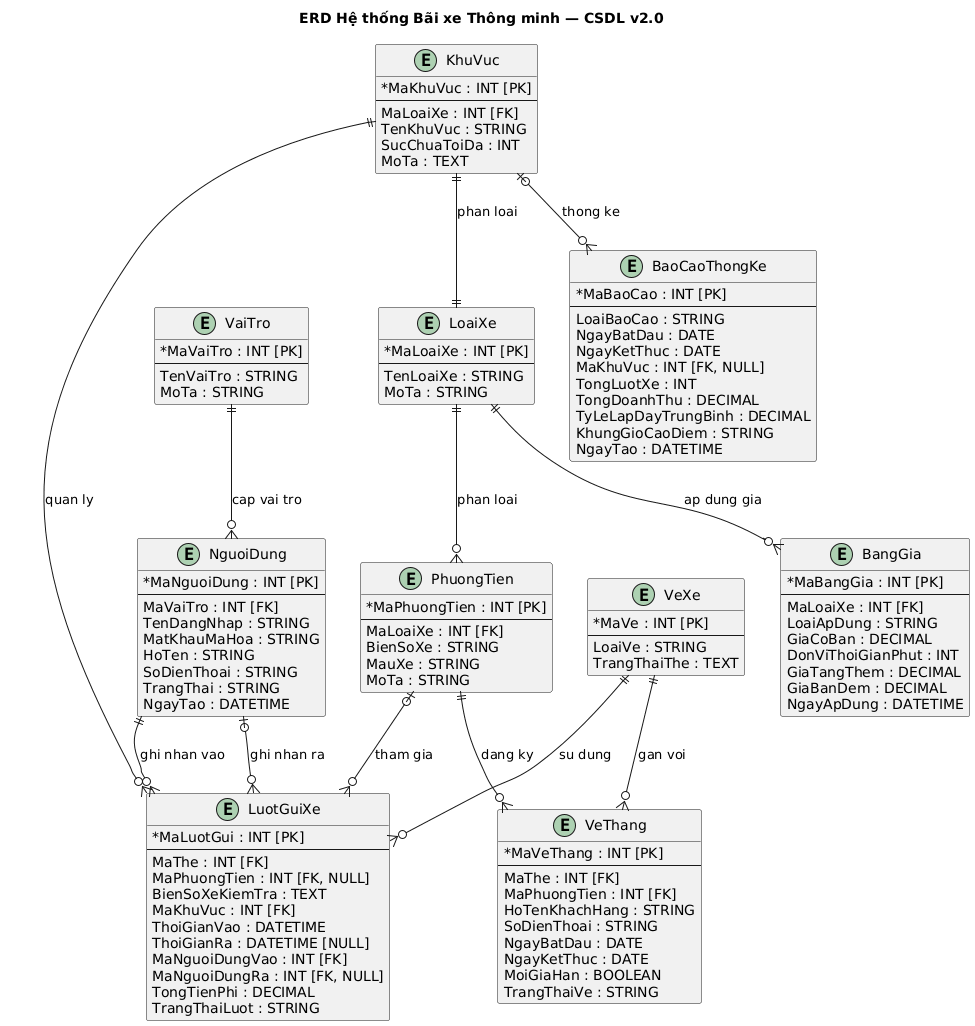

The diagram above was rendered by PlantUML. Its source (embedded in the PNG):
@startuml
title ERD Hệ thống Bãi xe Thông minh — CSDL v2.0
skinparam classAttributeIconSize 0

entity "VaiTro" {
    *MaVaiTro : INT [PK]
    --
    TenVaiTro : STRING
    MoTa : STRING
}

entity "NguoiDung" {
    *MaNguoiDung : INT [PK]
    --
    MaVaiTro : INT [FK]
    TenDangNhap : STRING
    MatKhauMaHoa : STRING
    HoTen : STRING
    SoDienThoai : STRING
    TrangThai : STRING
    NgayTao : DATETIME
}

entity "KhuVuc" {
    *MaKhuVuc : INT [PK]
    --
    MaLoaiXe : INT [FK]
    TenKhuVuc : STRING
    SucChuaToiDa : INT
    MoTa : TEXT
}


entity "LoaiXe" {
    *MaLoaiXe : INT [PK]
    --
    TenLoaiXe : STRING
    MoTa : STRING
}

entity "PhuongTien" {
    *MaPhuongTien : INT [PK]
    --
    MaLoaiXe : INT [FK]
    BienSoXe : STRING
    MauXe : STRING
    MoTa : STRING
}

entity "VeXe" {
    *MaVe : INT [PK]
    --
    LoaiVe : STRING
    TrangThaiThe : TEXT
}

entity "LuotGuiXe" {
    *MaLuotGui : INT [PK]
    --
    MaThe : INT [FK]
    MaPhuongTien : INT [FK, NULL]
    BienSoXeKiemTra : TEXT
    MaKhuVuc : INT [FK]
    ThoiGianVao : DATETIME
    ThoiGianRa : DATETIME [NULL]
    MaNguoiDungVao : INT [FK]
    MaNguoiDungRa : INT [FK, NULL]
    TongTienPhi : DECIMAL
    TrangThaiLuot : STRING
}

entity "BangGia" {
    *MaBangGia : INT [PK]
    --
    MaLoaiXe : INT [FK]
    LoaiApDung : STRING
    GiaCoBan : DECIMAL
    DonViThoiGianPhut : INT
    GiaTangThem : DECIMAL
    GiaBanDem : DECIMAL
    NgayApDung : DATETIME
}

entity "VeThang" {
    *MaVeThang : INT [PK]
    --
    MaThe : INT [FK]
    MaPhuongTien : INT [FK]
    HoTenKhachHang : STRING
    SoDienThoai : STRING
    NgayBatDau : DATE
    NgayKetThuc : DATE
    MoiGiaHan : BOOLEAN
    TrangThaiVe : STRING
}

entity "BaoCaoThongKe" {
    *MaBaoCao : INT [PK]
    --
    LoaiBaoCao : STRING
    NgayBatDau : DATE
    NgayKetThuc : DATE
    MaKhuVuc : INT [FK, NULL]
    TongLuotXe : INT
    TongDoanhThu : DECIMAL
    TyLeLapDayTrungBinh : DECIMAL
    KhungGioCaoDiem : STRING
    NgayTao : DATETIME
}

VaiTro ||--o{ NguoiDung : "cap vai tro"
KhuVuc ||--||LoaiXe : "phan loai"
KhuVuc ||--o{ LuotGuiXe : "quan ly"
LoaiXe ||--o{ PhuongTien : "phan loai"
LoaiXe ||--o{ BangGia : "ap dung gia"
VeXe ||--o{ LuotGuiXe : "su dung"
PhuongTien |o--o{ LuotGuiXe : "tham gia"
NguoiDung ||--o{ LuotGuiXe : "ghi nhan vao"
NguoiDung |o--o{ LuotGuiXe : "ghi nhan ra"
VeXe ||--o{ VeThang : "gan voi"
PhuongTien ||--o{ VeThang : "dang ky"
KhuVuc |o--o{ BaoCaoThongKe : "thong ke"
@enduml